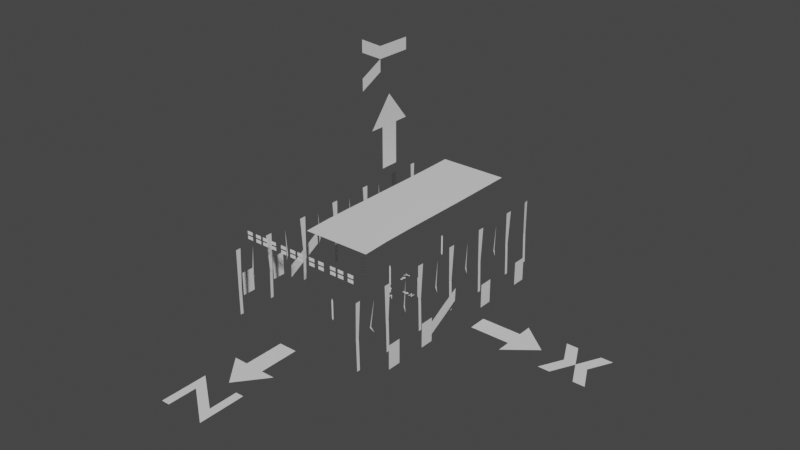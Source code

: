 # Source: Paths.blend  (saved by Blender 2.82.1; exported with 4.5.12 LTS)
import bpy
from mathutils import Matrix  # noqa: F401  (used for matrix-valued properties, if any)

bpy.ops.wm.read_factory_settings(use_empty=True)
scene = bpy.context.scene
scene.name = 'Scene'

# ---- collections
col_collection = bpy.data.collections.new('Collection'); scene.collection.children.link(col_collection)

# ---- materials (node trees are filled in below, after node groups)
mat_default_obj = bpy.data.materials.new('Default OBJ')
mat_default_obj.use_transparent_shadow = False

# ---- material node trees
mat_default_obj.use_nodes = True; mat_default_obj.node_tree.nodes.clear()
_N = mat_default_obj.node_tree.nodes; _L = mat_default_obj.node_tree.links
n0 = _N.new('ShaderNodeOutputMaterial'); n0.name = 'Material Output'; n0.location = (300, 300)
n1 = _N.new('ShaderNodeBsdfPrincipled'); n1.name = 'Principled BSDF'; n1.location = (10, 300)
n1.distribution = 'GGX'
n1.subsurface_method = 'BURLEY'
n1.inputs[3].default_value = 1.45
n1.inputs[27].default_value = (0.0, 0.0, 0.0, 1.0)
n1.inputs[28].default_value = 1.0
_L.new(n1.outputs[0], n0.inputs[0])
n0.is_active_output = True

# ---- world
world_world = bpy.data.worlds.new('World'); scene.world = world_world
world_world.use_nodes = True; world_world.node_tree.nodes.clear()
_N = world_world.node_tree.nodes; _L = world_world.node_tree.links
n0 = _N.new('ShaderNodeOutputWorld'); n0.name = 'World Output'; n0.location = (300, 300)
n1 = _N.new('ShaderNodeBackground'); n1.name = 'Background'; n1.location = (10, 300)
n1.inputs[0].default_value = (0.05088, 0.05088, 0.05088, 1.0)
_L.new(n1.outputs[0], n0.inputs[0])
n0.is_active_output = True
world_world.color = (0.05088, 0.05088, 0.05088)
world_world.use_sun_shadow = False
world_world.sun_shadow_jitter_overblur = 0.0

# ---- meshes
me_calib_plane_053 = bpy.data.meshes.new('Calib_Plane.053')
me_calib_plane_053.from_pydata([(-0.1, 2.4, 0.0), (0.2, 2.4, 0.0), (-0.1, 2.3, 0.0), (0.2, 2.3, 0.0), (-0.3, 2.4, 0.0), (-0.3, 2.5, 0.0), (-0.1, 2.2, 0.0), (-0.3, 2.1, 0.0), (-0.3, 2.2, 0.0), (-6.219, 0.3, 0.0), (-6.219, 0.0, 0.0), (-6.149, 0.0, 2.42), (-6.149, 0.3, 2.42), (6.219, 0.3, 0.0), (6.219, 0.0, 0.0), (6.147, 0.0, 2.415), (6.147, 0.3, 2.415), (-6.22, -3.564, 0.0), (-6.22, -3.864, 0.0), (-6.15, -3.864, 2.426), (-6.15, -3.564, 2.426), (6.209, -3.566, 0.0), (6.209, -3.866, 0.0), (6.148, -3.866, 2.424), (6.148, -3.566, 2.424), (-6.217, -7.425, 0.0), (-6.217, -7.725, 0.0), (-6.147, -7.725, 2.419), (-6.147, -7.425, 2.419), (6.204, -7.416, 0.0), (6.204, -7.716, 0.0), (6.154, -7.716, 2.425), (6.154, -7.416, 2.425), (6.199, -10.75, 0.0), (6.199, -11.05, 0.0), (6.152, -11.05, 2.412), (6.152, -10.75, 2.412), (-6.219, -10.76, 0.0), (-6.219, -11.06, 0.0), (-6.219, -11.06, 2.415), (-6.219, -10.76, 2.415), (-6.219, 4.151, 0.0), (-6.219, 3.851, 0.0), (-6.153, 3.851, 2.423), (-6.153, 4.151, 2.423), (6.225, 4.157, 0.0), (6.225, 3.857, 0.0), (6.159, 3.857, 2.415), (6.159, 4.157, 2.415), (-6.228, 8.015, 0.0), (-6.228, 7.715, 0.0), (-6.162, 7.715, 2.423), (-6.162, 8.015, 2.423), (6.236, 8.013, 0.0), (6.236, 7.713, 0.0), (6.166, 7.713, 2.424), (6.166, 8.013, 2.424), (-6.218, 10.68, 0.0), (-6.218, 10.38, 0.0), (-6.218, 10.38, 2.414), (-6.218, 10.68, 2.414), (6.221, 10.7, 0.0), (6.221, 10.4, 0.0), (6.139, 10.4, 2.248), (6.139, 10.7, 2.248), (12.5, -0.8, 0.0), (12.5, 0.8, 0.0), (9.0, 0.8, 0.0), (9.0, -0.8, 0.0), (12.5, 2.0, 0.0), (15.0, -1e-06, 0.0), (12.5, -2.0, 0.0), (1.75, -0.08, 0.0), (1.75, 0.08, 0.0), (1.4, 0.08, 0.0), (1.4, -0.08, 0.0), (1.75, 0.2, 0.0), (2.0, 0.0, 0.0), (1.75, -0.2, 0.0), (1e-06, -0.8, 14.5), (1e-06, 0.8, 14.5), (0.0, 0.8, 11.0), (0.0, -0.8, 11.0), (1e-06, 2.0, 14.5), (1e-06, -3e-06, 17.0), (0.0, -2.0, 14.5), (-0.08, 1.75, 0.0), (0.08, 1.75, 0.0), (0.08, 1.4, 0.0), (-0.08, 1.4, 0.0), (0.2, 1.75, 0.0), (0.0, 2.0, 0.0), (-0.2, 1.75, 0.0), (-0.8, -15.5, 0.0), (0.8, -15.5, 0.0), (0.8, -12.0, 0.0), (-0.8, -12.0, 0.0), (2.0, -15.5, 0.0), (0.0, -18.0, 0.0), (-2.0, -15.5, 0.0), (-0.08, 0.0, -0.2497), (0.08, 0.0, -0.2497), (0.08, 0.0, -0.5997), (-0.08, 0.0, -0.5997), (0.2, 0.0, -0.2497), (0.0, 0.0, 0.000313), (-0.2, 0.0, -0.2497), (17.0, 0.0, 0.0), (18.0, 0.0, 0.0), (17.0, 2.0, 0.0), (16.0, 2.0, 0.0), (19.0, 0.0, 0.0), (20.0, 2.0, 0.0), (19.0, 2.0, 0.0), (16.0, -2.0, 0.0), (17.0, -2.0, 0.0), (19.0, -2.0, 0.0), (20.0, -2.0, 0.0), (0.0, -1.0, 21.0), (0.0, 2.0, 21.0), (0.0, -1.0, 20.0), (0.0, 2.0, 20.0), (0.0, -3.0, 21.0), (0.0, -3.0, 22.0), (0.0, -1.0, 19.0), (0.0, -3.0, 18.0), (0.0, -3.0, 19.0), (-1.3, -20.0, 0.0), (2.0, -22.5, 0.0), (1.3, -21.0, 0.0), (-2.0, -18.5, 0.0), (-2.0, -22.5, 0.0), (-1.3, -22.5, 0.0), (2.0, -18.5, 0.0), (1.3, -18.5, 0.0), (2.2, 0.0, 0.0), (2.3, 0.0, 0.0), (2.2, 0.2, 0.0), (2.1, 0.2, 0.0), (2.4, 0.0, 0.0), (2.5, 0.2, 0.0), (2.4, 0.2, 0.0), (2.1, -0.2, 0.0), (2.2, -0.2, 0.0), (2.4, -0.2, 0.0), (2.5, -0.2, 0.0), (-0.13, 0.0, -0.9997), (0.2, 0.0, -0.7497), (0.13, 0.0, -0.8997), (-0.2, 0.0, -1.15), (-0.2, 0.0, -0.7497), (-0.13, 0.0, -0.7497), (0.2, 0.0, -1.15), (0.13, 0.0, -1.15), (-0.08, 0.0, 1.8), (0.08, 0.0, 1.8), (0.08, 0.0, 0.2003), (-0.08, 0.0, 0.2003), (0.0, 0.0, 2.0), (2.92, 0.0, 1.8), (3.08, 0.0, 1.8), (3.08, 0.0, 0.2003), (2.92, 0.0, 0.2003), (3.0, 0.0, 0.000313), (3.0, 0.0, 2.0), (-3.08, 0.0, 1.8), (-2.92, 0.0, 1.8), (-2.92, 0.0, 0.2003), (-3.08, 0.0, 0.2003), (-3.0, 0.0, 0.000313), (-3.0, 0.0, 2.0), (-6.127, 0.3, 2.708), (-6.127, 0.0, 2.708), (-6.198, -0.1418, 5.828), (-6.195, 0.4398, 5.828), (6.134, 0.3, 2.702), (6.134, 0.0, 2.702), (6.198, -0.1471, 5.828), (6.202, 0.4435, 5.826), (6.136, -10.75, 2.713), (6.136, -11.05, 2.713), (6.199, -11.05, 5.837), (6.193, -10.61, 5.837), (-6.2, -11.06, 5.832), (-6.208, -10.6, 5.832), (-6.118, -7.725, 2.69), (-6.118, -7.425, 2.69), (-6.125, -3.864, 2.714), (-6.125, -3.564, 2.714), (-6.133, 3.851, 2.709), (-6.133, 4.151, 2.709), (-6.131, 7.715, 2.713), (-6.131, 8.015, 2.713), (6.131, 10.4, 2.713), (6.131, 10.7, 2.713), (6.14, 7.713, 2.712), (6.14, 8.013, 2.712), (6.144, 3.857, 2.704), (6.144, 4.157, 2.704), (6.133, -3.866, 2.708), (6.133, -3.566, 2.708), (6.136, -7.716, 2.715), (6.136, -7.416, 2.715), (-6.333, 2.076, 2.565), (-6.2, 2.012, 3.084), (-6.2, 2.141, 3.084), (-6.323, 2.085, 5.429), (-6.333, 5.948, 2.565), (-6.204, 5.87, 3.074), (-6.204, 5.999, 3.074), (-6.337, 5.942, 5.42), (-6.333, -1.792, 2.572), (-6.203, -1.849, 3.084), (-6.203, -1.72, 3.084), (-6.323, -1.784, 5.429), (-6.337, -5.637, 2.573), (-6.197, -5.705, 3.084), (-6.197, -5.576, 3.084), (-6.327, -5.634, 5.421), (-6.337, -9.231, 2.565), (-6.2, -9.561, 3.076), (-6.2, -9.432, 3.076), (-6.327, -9.204, 5.418), (6.333, 2.076, 2.572), (6.203, 2.14, 3.071), (6.203, 2.011, 3.071), (6.323, 2.064, 5.42), (6.35, 5.942, 2.572), (6.219, 5.999, 3.071), (6.219, 5.87, 3.071), (6.347, 5.91, 5.42), (6.333, -1.789, 2.572), (6.195, -1.719, 3.071), (6.195, -1.848, 3.071), (6.327, -1.789, 5.42), (6.317, -5.645, 2.578), (6.19, -5.569, 3.08), (6.19, -5.698, 3.08), (6.323, -5.649, 5.423), (6.328, -9.242, 2.572), (6.186, -9.432, 3.081), (6.186, -9.561, 3.081), (6.322, -9.222, 5.42), (6.192, -4.004, 5.834), (6.194, -3.425, 5.834), (6.182, -7.872, 5.825), (6.187, -7.282, 5.831), (6.209, 3.714, 5.825), (6.211, 4.295, 5.82), (6.219, 7.572, 5.83), (6.22, 8.154, 5.83), (6.206, 10.24, 5.834), (6.131, 10.7, 5.834), (-6.206, 3.714, 5.837), (-6.204, 4.299, 5.838), (-6.213, 7.564, 5.823), (-6.207, 8.158, 5.823), (-6.199, -4.011, 5.828), (-6.198, -3.417, 5.828), (-6.204, -7.861, 5.823), (-6.201, -7.275, 5.823), (-6.192, 10.23, 5.839), (-6.166, 10.68, 5.839), (-0.08, 7.0, 1.8), (0.08, 7.0, 1.8), (0.08, 7.0, 0.2003), (-0.08, 7.0, 0.2003), (0.0, 7.0, 0.000313), (0.0, 7.0, 2.0), (-0.08, -7.0, 1.8), (0.08, -7.0, 1.8), (0.08, -7.0, 0.2003), (-0.08, -7.0, 0.2003), (0.0, -7.0, 0.000313), (0.0, -7.0, 2.0), (-8.012, -9.021, 2.276), (-8.012, -9.021, 0.1982), (-8.012, -7.829, 0.1982), (-8.012, -7.829, 2.276), (-8.012, -5.608, 2.292), (-8.012, -5.608, 0.1979), (-8.012, -4.416, 0.1979), (-8.012, -4.416, 2.292), (-8.003, 2.65, 2.283), (-8.003, 2.65, 0.2008), (-8.003, 3.842, 0.2008), (-8.003, 3.842, 2.283), (-8.003, 6.509, 2.278), (-8.003, 6.509, 0.185), (-8.003, 7.701, 0.185), (-8.003, 7.701, 2.278), (7.993, -5.74, 2.276), (7.993, -5.74, 0.1815), (7.993, -4.548, 0.1815), (7.993, -4.548, 2.276), (7.993, -9.559, 2.276), (7.993, -9.559, 0.1815), (7.993, -8.367, 0.1815), (7.993, -8.367, 2.276), (8.005, 1.797, 2.276), (8.005, 1.797, 0.1928), (8.005, 2.99, 0.1928), (8.005, 2.99, 2.276), (8.005, 6.5, 2.276), (8.005, 6.5, 0.1928), (8.005, 7.692, 0.1928), (8.005, 7.692, 2.276), (7.476, -3.387, 1.172), (7.469, -3.394, 0.5231), (7.473, -2.187, 1.209), (7.478, -2.19, 1.871), (7.483, -3.379, 1.665), (7.483, -4.245, 1.172), (7.476, -4.252, 0.6834), (7.473, -0.9904, 1.921), (7.487, -0.9724, 2.568), (-7.316, -3.352, 1.157), (-7.32, -3.363, 0.511), (-7.311, -2.163, 1.209), (-7.312, -2.151, 1.86), (-7.313, -3.352, 1.636), (-7.313, -4.208, 1.154), (-7.32, -4.211, 0.6679), (-7.301, -0.9507, 1.921), (-7.314, -0.9496, 2.559), (-7.313, -2.153, 2.353), (-7.326, -0.9469, 3.051), (-7.327, -4.214, 0.01773), (7.483, -2.187, 2.364), (7.502, -0.9704, 3.059), (7.469, -4.266, 0.01773), (-1.322, -10.4, 7.105), (-1.322, -10.4, 6.811), (-1.862, -10.4, 6.811), (-1.862, -10.4, 7.105), (-1.322, -10.4, 7.513), (-1.322, -10.4, 7.22), (-1.862, -10.4, 7.22), (-1.862, -10.4, 7.513), (-0.353, -10.4, 7.105), (-0.353, -10.4, 6.811), (-0.8929, -10.4, 6.811), (-0.8929, -10.4, 7.105), (-0.353, -10.4, 7.513), (-0.353, -10.4, 7.22), (-0.8929, -10.4, 7.22), (-0.8929, -10.4, 7.513), (0.4049, -10.4, 7.107), (0.4049, -10.4, 6.813), (-0.135, -10.4, 6.813), (-0.135, -10.4, 7.107), (0.4049, -10.4, 7.516), (0.4049, -10.4, 7.222), (-0.135, -10.4, 7.222), (-0.135, -10.4, 7.516), (1.59, -10.4, 7.116), (1.59, -10.4, 6.823), (1.05, -10.4, 6.823), (1.05, -10.4, 7.116), (1.59, -10.4, 7.525), (1.59, -10.4, 7.232), (1.05, -10.4, 7.232), (1.05, -10.4, 7.525), (2.522, -10.4, 7.119), (2.522, -10.4, 6.826), (1.982, -10.4, 6.826), (1.982, -10.4, 7.119), (2.522, -10.4, 7.528), (2.522, -10.4, 7.234), (1.982, -10.4, 7.234), (1.982, -10.4, 7.528), (3.691, -10.4, 7.119), (3.691, -10.4, 6.826), (3.151, -10.4, 6.826), (3.151, -10.4, 7.119), (3.691, -10.4, 7.528), (3.691, -10.4, 7.234), (3.151, -10.4, 7.234), (3.151, -10.4, 7.528), (4.452, -10.4, 7.119), (4.452, -10.4, 6.826), (3.912, -10.4, 6.826), (3.912, -10.4, 7.119), (4.452, -10.4, 7.528), (4.452, -10.4, 7.234), (3.912, -10.4, 7.234), (3.912, -10.4, 7.528), (5.415, -10.4, 7.119), (5.415, -10.4, 6.826), (4.875, -10.4, 6.826), (4.875, -10.4, 7.119), (5.415, -10.4, 7.528), (5.415, -10.4, 7.234), (4.875, -10.4, 7.234), (4.875, -10.4, 7.528), (-2.402, -10.39, 7.105), (-2.402, -10.39, 6.811), (-2.942, -10.39, 6.811), (-2.942, -10.39, 7.105), (-2.402, -10.39, 7.513), (-2.402, -10.39, 7.22), (-2.942, -10.39, 7.22), (-2.942, -10.39, 7.513), (-3.264, -10.39, 7.105), (-3.264, -10.39, 6.811), (-3.804, -10.39, 6.811), (-3.804, -10.39, 7.105), (-3.264, -10.39, 7.513), (-3.264, -10.39, 7.22), (-3.804, -10.39, 7.22), (-3.804, -10.39, 7.513), (-4.018, -10.39, 7.108), (-4.018, -10.39, 6.815), (-4.558, -10.39, 6.815), (-4.558, -10.39, 7.108), (-4.018, -10.39, 7.517), (-4.018, -10.39, 7.224), (-4.558, -10.39, 7.224), (-4.558, -10.39, 7.517), (-4.923, -10.39, 7.114), (-4.923, -10.39, 6.82), (-5.463, -10.39, 6.82), (-5.463, -10.39, 7.114), (-4.923, -10.39, 7.526), (-4.923, -10.39, 7.233), (-5.463, -10.39, 7.233), (-5.463, -10.39, 7.526), (-1.922, 7.271, 7.657), (4.077, 7.274, 7.67), (4.068, 9.788, 7.671), (-1.953, 9.771, 7.675), (-1.923, 4.761, 7.639), (4.072, 4.787, 7.653), (4.078, 2.279, 7.659), (-1.923, 2.271, 7.645), (-1.93, -0.2382, 7.639), (4.069, -0.228, 7.668), (-1.934, -2.737, 7.648), (4.069, -2.719, 7.68), (4.074, -5.107, 7.673), (-1.923, -5.119, 7.641), (-1.786, -7.678, 7.656), (4.211, -7.675, 7.688)], [], [(0, 1, 2), (1, 3, 2), (0, 2, 4, 5), (2, 6, 7, 8), (9, 10, 11, 12), (13, 14, 15, 16), (17, 18, 19, 20), (21, 22, 23, 24), (25, 26, 27, 28), (29, 30, 31, 32), (33, 34, 35, 36), (37, 38, 39, 40), (41, 42, 43, 44), (45, 46, 47, 48), (49, 50, 51, 52), (53, 54, 55, 56), (57, 58, 59, 60), (61, 62, 63, 64), (65, 66, 67, 68), (69, 66, 70), (66, 65, 70), (71, 70, 65), (72, 73, 74, 75), (76, 73, 77), (73, 72, 77), (78, 77, 72), (79, 80, 81, 82), (83, 80, 84), (80, 79, 84), (85, 84, 79), (86, 87, 88, 89), (90, 87, 91), (87, 86, 91), (92, 91, 86), (93, 94, 95, 96), (97, 94, 98), (94, 93, 98), (99, 98, 93), (100, 101, 102, 103), (104, 101, 105), (101, 100, 105), (106, 105, 100), (107, 108, 109, 110), (108, 111, 112, 113), (108, 107, 114, 115), (111, 108, 116, 117), (118, 119, 120), (119, 121, 120), (118, 120, 122, 123), (120, 124, 125, 126), (127, 128, 129, 130), (127, 130, 131), (127, 131, 132), (129, 128, 133), (129, 133, 134), (135, 136, 137, 138), (136, 139, 140, 141), (136, 135, 142, 143), (139, 136, 144, 145), (146, 147, 148, 149), (146, 149, 150), (146, 150, 151), (148, 147, 152), (148, 152, 153), (154, 155, 156, 157), (157, 156, 105), (155, 154, 158), (159, 160, 161, 162), (162, 161, 163), (160, 159, 164), (165, 166, 167, 168), (168, 167, 169), (166, 165, 170), (171, 172, 173, 174), (175, 176, 177, 178), (179, 180, 181, 182), (40, 39, 183, 184), (28, 27, 185, 186), (20, 19, 187, 188), (12, 11, 172, 171), (44, 43, 189, 190), (52, 51, 191, 192), (64, 63, 193, 194), (56, 55, 195, 196), (48, 47, 197, 198), (16, 15, 176, 175), (24, 23, 199, 200), (32, 31, 201, 202), (36, 35, 180, 179), (203, 204, 205), (205, 204, 206), (207, 208, 209), (209, 208, 210), (211, 212, 213), (213, 212, 214), (215, 216, 217), (217, 216, 218), (219, 220, 221), (221, 220, 222), (223, 224, 225), (225, 224, 226), (227, 228, 229), (229, 228, 230), (231, 232, 233), (233, 232, 234), (235, 236, 237), (237, 236, 238), (239, 240, 241), (241, 240, 242), (200, 199, 243, 244), (202, 201, 245, 246), (198, 197, 247, 248), (196, 195, 249, 250), (194, 193, 251, 252), (190, 189, 253, 254), (192, 191, 255, 256), (188, 187, 257, 258), (186, 185, 259, 260), (60, 59, 261, 262), (263, 264, 265, 266), (266, 265, 267), (264, 263, 268), (269, 270, 271, 272), (272, 271, 273), (270, 269, 274), (275, 276, 277, 278), (279, 280, 281, 282), (283, 284, 285, 286), (287, 288, 289, 290), (291, 292, 293, 294), (295, 296, 297, 298), (299, 300, 301, 302), (303, 304, 305, 306), (307, 308, 309, 310), (307, 311, 312, 313), (310, 309, 314, 315), (316, 317, 318, 319), (316, 320, 321, 322), (319, 318, 323, 324), (325, 319, 324, 326), (317, 316, 322, 327), (320, 316, 319, 325), (328, 310, 315, 329), (308, 307, 313, 330), (311, 307, 310, 328), (331, 332, 333, 334), (335, 336, 337, 338), (339, 340, 341, 342), (343, 344, 345, 346), (347, 348, 349, 350), (351, 352, 353, 354), (355, 356, 357, 358), (359, 360, 361, 362), (363, 364, 365, 366), (367, 368, 369, 370), (371, 372, 373, 374), (375, 376, 377, 378), (379, 380, 381, 382), (383, 384, 385, 386), (387, 388, 389, 390), (391, 392, 393, 394), (395, 396, 397, 398), (399, 400, 401, 402), (403, 404, 405, 406), (407, 408, 409, 410), (411, 412, 413, 414), (415, 416, 417, 418), (419, 420, 421, 422), (423, 424, 425, 426), (427, 428, 429, 430), (428, 427, 431, 432), (433, 434, 435, 436), (436, 435, 437, 438), (439, 440, 441, 442), (432, 431, 434, 433), (438, 437, 440, 439)])
me_calib_plane_053.polygons.foreach_set('use_smooth', [True] * 176)
_k = set([(11, 12), (15, 16), (19, 20), (23, 24), (27, 28), (31, 32), (35, 36), (43, 44), (47, 48), (51, 52), (55, 56), (59, 60), (63, 64), (171, 172), (175, 176), (179, 180), (185, 186), (187, 188), (189, 190), (191, 192), (193, 194), (195, 196), (197, 198), (199, 200), (201, 202), (204, 205), (208, 209), (212, 213), (216, 217), (220, 221), (224, 225), (228, 229), (232, 233), (236, 237), (240, 241), (318, 319), (319, 325)])
me_calib_plane_053.attributes.new('sharp_edge', 'BOOLEAN', 'EDGE').data.foreach_set('value', [ (min(e.vertices), max(e.vertices)) in _k for e in me_calib_plane_053.edges])
_uv = me_calib_plane_053.uv_layers.new(name='UVMap')
_uv.uv.foreach_set('vector', [0.0, 0.0, 0.0, 0.0, 0.0, 0.0, 0.0, 0.0, 0.0, 0.0, 0.0, 0.0, 0.0, 0.0, 0.0, 0.0, 0.0, 0.0, 0.0, 0.0, 0.0, 0.0, 0.0, 0.0, 0.0, 0.0, 0.0, 0.0, 0.0, 0.0, 1.0, 0.0, 1.0, 1.0, 0.0, 1.0, 0.0, 0.0, 1.0, 0.0, 1.0, 1.0, 0.0, 1.0, 0.0, 0.0, 1.0, 0.0, 1.0, 1.0, 0.0, 1.0, 0.0, 0.0, 1.0, 0.0, 1.0, 1.0, 0.0, 1.0, 0.0, 0.0, 1.0, 0.0, 1.0, 1.0, 0.0, 1.0, 0.0, 0.0, 1.0, 0.0, 1.0, 1.0, 0.0, 1.0, 0.0, 0.0, 1.0, 0.0, 1.0, 1.0, 0.0, 1.0, 0.0, 0.0, 1.0, 0.0, 1.0, 1.0, 0.0, 1.0, 0.0, 0.0, 1.0, 0.0, 1.0, 1.0, 0.0, 1.0, 0.0, 0.0, 1.0, 0.0, 1.0, 1.0, 0.0, 1.0, 0.0, 0.0, 1.0, 0.0, 1.0, 1.0, 0.0, 1.0, 0.0, 0.0, 1.0, 0.0, 1.0, 1.0, 0.0, 1.0, 0.0, 0.0, 1.0, 0.0, 1.0, 1.0, 0.0, 1.0, 0.0, 0.0, 1.0, 0.0, 1.0, 1.0, 0.0, 1.0, 0.0, 0.0, 1.0, 0.0, 1.0, 1.0, 0.0, 1.0, 0.0, 0.0, 0.0, 0.0, 0.0, 0.0, 0.0, 0.0, 0.0, 0.0, 0.0, 0.0, 0.0, 0.0, 0.0, 0.0, 0.0, 0.0, 0.0, 0.0, 1.0, 0.0, 1.0, 1.0, 0.0, 1.0, 0.0, 0.0, 0.0, 0.0, 0.0, 0.0, 0.0, 0.0, 0.0, 0.0, 0.0, 0.0, 0.0, 0.0, 0.0, 0.0, 0.0, 0.0, 0.0, 0.0, 1.0, 0.0, 1.0, 1.0, 0.0, 1.0, 0.0, 0.0, 0.0, 0.0, 0.0, 0.0, 0.0, 0.0, 0.0, 0.0, 0.0, 0.0, 0.0, 0.0, 0.0, 0.0, 0.0, 0.0, 0.0, 0.0, 1.0, 0.0, 1.0, 1.0, 0.0, 1.0, 0.0, 0.0, 0.0, 0.0, 0.0, 0.0, 0.0, 0.0, 0.0, 0.0, 0.0, 0.0, 0.0, 0.0, 0.0, 0.0, 0.0, 0.0, 0.0, 0.0, 1.0, 0.0, 1.0, 1.0, 0.0, 1.0, 0.0, 0.0, 0.0, 0.0, 0.0, 0.0, 0.0, 0.0, 0.0, 0.0, 0.0, 0.0, 0.0, 0.0, 0.0, 0.0, 0.0, 0.0, 0.0, 0.0, 1.0, 0.0, 1.0, 1.0, 0.0, 1.0, 0.0, 0.0, 0.0, 0.0, 0.0, 0.0, 0.0, 0.0, 0.0, 0.0, 0.0, 0.0, 0.0, 0.0, 0.0, 0.0, 0.0, 0.0, 0.0, 1.0, 0.5, 1.0, 0.5, 1.0, 0.0, 1.0, 0.5, 1.0, 1.0, 1.0, 1.0, 1.0, 0.5, 1.0, 0.5, 0.0, 0.0, 0.0, 0.0, 0.0, 0.5, 0.0, 1.0, 0.0, 0.5, 0.0, 0.5, 0.0, 1.0, 0.0, 0.0, 0.0, 0.0, 0.0, 0.0, 0.0, 0.0, 0.0, 0.0, 0.0, 0.0, 0.0, 0.0, 0.0, 0.0, 0.0, 0.0, 0.0, 0.0, 0.0, 0.0, 0.0, 0.0, 0.0, 0.0, 0.0, 0.0, 0.0, 0.0, 0.0, 1.0, 0.0, 1.0, 1.0, 0.0, 1.0, 0.0, 0.0, 0.0, 1.0, 0.0, 0.0, 0.0, 0.0, 0.0, 0.0, 0.0, 0.0, 1.0, 1.0, 1.0, 0.0, 1.0, 1.0, 1.0, 1.0, 1.0, 1.0, 1.0, 1.0, 0.0, 1.0, 0.5, 1.0, 0.5, 1.0, 0.0, 1.0, 0.5, 1.0, 1.0, 1.0, 1.0, 1.0, 0.5, 1.0, 0.5, 0.0, 0.0, 0.0, 0.0, 0.0, 0.5, 0.0, 1.0, 0.0, 0.5, 0.0, 0.5, 0.0, 1.0, 0.0, 0.0, 0.0, 1.0, 0.0, 1.0, 1.0, 0.0, 1.0, 0.0, 0.0, 0.0, 1.0, 0.0, 0.0, 0.0, 0.0, 0.0, 0.0, 0.0, 0.0, 1.0, 1.0, 1.0, 0.0, 1.0, 1.0, 1.0, 1.0, 1.0, 1.0, 1.0, 1.0, 0.0, 0.0, 1.0, 0.0, 1.0, 1.0, 0.0, 1.0, 0.0, 1.0, 1.0, 1.0, 0.0, 1.0, 0.0, 0.0, 0.0, 0.0, 0.0, 0.0, 0.0, 0.0, 1.0, 0.0, 1.0, 1.0, 0.0, 1.0, 0.0, 1.0, 1.0, 1.0, 0.0, 1.0, 0.0, 0.0, 0.0, 0.0, 0.0, 0.0, 0.0, 0.0, 1.0, 0.0, 1.0, 1.0, 0.0, 1.0, 0.0, 1.0, 1.0, 1.0, 0.0, 1.0, 0.0, 0.0, 0.0, 0.0, 0.0, 0.0, 0.0, 1.0, 1.0, 1.0, 1.0, 1.0, 0.0, 1.0, 0.0, 1.0, 1.0, 1.0, 1.0, 1.0, 0.0, 1.0, 0.0, 1.0, 1.0, 1.0, 1.0, 1.0, 0.0, 1.0, 0.0, 1.0, 1.0, 1.0, 1.0, 1.0, 0.0, 1.0, 0.0, 1.0, 1.0, 1.0, 1.0, 1.0, 0.0, 1.0, 0.0, 1.0, 1.0, 1.0, 1.0, 1.0, 0.0, 1.0, 0.0, 1.0, 1.0, 1.0, 1.0, 1.0, 0.0, 1.0, 0.0, 1.0, 1.0, 1.0, 1.0, 1.0, 0.0, 1.0, 0.0, 1.0, 1.0, 1.0, 1.0, 1.0, 0.0, 1.0, 0.0, 1.0, 1.0, 1.0, 1.0, 1.0, 0.0, 1.0, 0.0, 1.0, 1.0, 1.0, 1.0, 1.0, 0.0, 1.0, 0.0, 1.0, 1.0, 1.0, 1.0, 1.0, 0.0, 1.0, 0.0, 1.0, 1.0, 1.0, 1.0, 1.0, 0.0, 1.0, 0.0, 1.0, 1.0, 1.0, 1.0, 1.0, 0.0, 1.0, 0.0, 1.0, 1.0, 1.0, 1.0, 1.0, 0.0, 1.0, 0.0, 1.0, 1.0, 1.0, 1.0, 1.0, 0.0, 1.0, 0.0, 0.0, 1.0, 0.0, 1.0, 1.0, 1.0, 1.0, 1.0, 0.0, 1.0, 1.0, 0.0, 0.0, 1.0, 0.0, 1.0, 1.0, 1.0, 1.0, 1.0, 0.0, 1.0, 1.0, 0.0, 0.0, 1.0, 0.0, 1.0, 1.0, 1.0, 1.0, 1.0, 0.0, 1.0, 1.0, 0.0, 0.0, 1.0, 0.0, 1.0, 1.0, 1.0, 1.0, 1.0, 0.0, 1.0, 1.0, 0.0, 0.0, 1.0, 0.0, 1.0, 1.0, 1.0, 1.0, 1.0, 0.0, 1.0, 1.0, 0.0, 0.0, 1.0, 0.0, 1.0, 1.0, 1.0, 1.0, 1.0, 0.0, 1.0, 1.0, 0.0, 0.0, 1.0, 0.0, 1.0, 1.0, 1.0, 1.0, 1.0, 0.0, 1.0, 1.0, 0.0, 0.0, 1.0, 0.0, 1.0, 1.0, 1.0, 1.0, 1.0, 0.0, 1.0, 1.0, 0.0, 0.0, 1.0, 0.0, 1.0, 1.0, 1.0, 1.0, 1.0, 0.0, 1.0, 1.0, 0.0, 0.0, 1.0, 0.0, 1.0, 1.0, 1.0, 1.0, 1.0, 0.0, 1.0, 1.0, 0.0, 1.0, 1.0, 1.0, 1.0, 1.0, 0.0, 1.0, 0.0, 1.0, 1.0, 1.0, 1.0, 1.0, 0.0, 1.0, 0.0, 1.0, 1.0, 1.0, 1.0, 1.0, 0.0, 1.0, 0.0, 1.0, 1.0, 1.0, 1.0, 1.0, 0.0, 1.0, 0.0, 1.0, 1.0, 1.0, 1.0, 1.0, 0.0, 1.0, 0.0, 1.0, 1.0, 1.0, 1.0, 1.0, 0.0, 1.0, 0.0, 1.0, 1.0, 1.0, 1.0, 1.0, 0.0, 1.0, 0.0, 1.0, 1.0, 1.0, 1.0, 1.0, 0.0, 1.0, 0.0, 1.0, 1.0, 1.0, 1.0, 1.0, 0.0, 1.0, 0.0, 1.0, 1.0, 1.0, 1.0, 1.0, 0.0, 1.0, 0.0, 0.0, 1.0, 0.0, 1.0, 1.0, 0.0, 1.0, 0.0, 1.0, 1.0, 1.0, 0.0, 1.0, 0.0, 0.0, 0.0, 0.0, 0.0, 0.0, 0.0, 0.0, 1.0, 0.0, 1.0, 1.0, 0.0, 1.0, 0.0, 1.0, 1.0, 1.0, 0.0, 1.0, 0.0, 0.0, 0.0, 0.0, 0.0, 0.0, 0.0, 0.0, 1.0, 0.0, 1.0, 1.0, 0.0, 1.0, 0.0, 0.0, 1.0, 0.0, 1.0, 1.0, 0.0, 1.0, 0.0, 0.0, 1.0, 0.0, 1.0, 1.0, 0.0, 1.0, 0.0, 0.0, 1.0, 0.0, 1.0, 1.0, 0.0, 1.0, 0.0, 0.0, 1.0, 0.0, 1.0, 1.0, 0.0, 1.0, 0.0, 0.0, 1.0, 0.0, 1.0, 1.0, 0.0, 1.0, 0.0, 0.0, 1.0, 0.0, 1.0, 1.0, 0.0, 1.0, 0.0, 0.0, 1.0, 0.0, 1.0, 1.0, 0.0, 1.0, 0.5, 0.0, 1.0, 0.0, 1.0, 1.0, 0.5, 1.0, 0.5, 0.0, 0.0, 0.0, 0.0, 0.0, 0.5, 0.0, 0.5, 1.0, 1.0, 1.0, 1.0, 1.0, 0.5, 1.0, 0.5, 0.0, 1.0, 0.0, 1.0, 1.0, 0.5, 1.0, 0.5, 0.0, 0.0, 0.0, 0.0, 0.0, 0.5, 0.0, 0.5, 1.0, 1.0, 1.0, 1.0, 1.0, 0.5, 1.0, 0.0, 1.0, 0.5, 1.0, 0.5, 1.0, 0.0, 1.0, 1.0, 0.0, 0.5, 0.0, 0.5, 0.0, 1.0, 0.0, 0.0, 0.0, 0.5, 0.0, 0.5, 1.0, 0.0, 1.0, 0.0, 1.0, 0.5, 1.0, 0.5, 1.0, 0.0, 1.0, 1.0, 0.0, 0.5, 0.0, 0.5, 0.0, 1.0, 0.0, 0.0, 0.0, 0.5, 0.0, 0.5, 1.0, 0.0, 1.0, 0.0, 0.0, 1.0, 0.0, 1.0, 1.0, 0.0, 1.0, 0.0, 0.0, 1.0, 0.0, 1.0, 1.0, 0.0, 1.0, 0.0, 0.0, 1.0, 0.0, 1.0, 1.0, 0.0, 1.0, 0.0, 0.0, 1.0, 0.0, 1.0, 1.0, 0.0, 1.0, 0.0, 0.0, 1.0, 0.0, 1.0, 1.0, 0.0, 1.0, 0.0, 0.0, 1.0, 0.0, 1.0, 1.0, 0.0, 1.0, 0.0, 0.0, 1.0, 0.0, 1.0, 1.0, 0.0, 1.0, 0.0, 0.0, 1.0, 0.0, 1.0, 1.0, 0.0, 1.0, 0.0, 0.0, 1.0, 0.0, 1.0, 1.0, 0.0, 1.0, 0.0, 0.0, 1.0, 0.0, 1.0, 1.0, 0.0, 1.0, 0.0, 0.0, 1.0, 0.0, 1.0, 1.0, 0.0, 1.0, 0.0, 0.0, 1.0, 0.0, 1.0, 1.0, 0.0, 1.0, 0.0, 0.0, 1.0, 0.0, 1.0, 1.0, 0.0, 1.0, 0.0, 0.0, 1.0, 0.0, 1.0, 1.0, 0.0, 1.0, 0.0, 0.0, 1.0, 0.0, 1.0, 1.0, 0.0, 1.0, 0.0, 0.0, 1.0, 0.0, 1.0, 1.0, 0.0, 1.0, 0.0, 0.0, 1.0, 0.0, 1.0, 1.0, 0.0, 1.0, 0.0, 0.0, 1.0, 0.0, 1.0, 1.0, 0.0, 1.0, 0.0, 0.0, 1.0, 0.0, 1.0, 1.0, 0.0, 1.0, 0.0, 0.0, 1.0, 0.0, 1.0, 1.0, 0.0, 1.0, 0.0, 0.0, 1.0, 0.0, 1.0, 1.0, 0.0, 1.0, 0.0, 0.0, 1.0, 0.0, 1.0, 1.0, 0.0, 1.0, 0.0, 0.0, 1.0, 0.0, 1.0, 1.0, 0.0, 1.0, 0.0, 0.0, 1.0, 0.0, 1.0, 1.0, 0.0, 1.0, 0.0, 0.0, 1.0, 0.0, 1.0, 1.0, 0.0, 1.0, 1.0, 0.0, 0.0, 0.0, 0.0, 0.0, 1.0, 0.0, 1.0, 0.0, 0.0, 0.0, 0.0, 0.0, 1.0, 0.0, 1.0, 0.0, 0.0, 0.0, 0.0, 0.0, 1.0, 0.0, 1.0, 0.0, 0.0, 0.0, 0.0, 0.0, 1.0, 0.0, 1.0, 0.0, 0.0, 0.0, 0.0, 0.0, 1.0, 0.0, 1.0, 0.0, 0.0, 0.0, 0.0, 0.0, 1.0, 0.0])
me_calib_plane_053.materials.append(mat_default_obj)
me_calib_plane_053.use_remesh_fix_poles = True
me_calib_plane_053.use_remesh_preserve_attributes = False
me_calib_plane_053.use_mirror_vertex_groups = False
me_calib_plane_053.update()
me_calib_plane_053.normals_split_custom_set([tuple(v) for v in zip(*[iter([0.0, 0.0, -1.0, 0.0, 0.0, -1.0, 0.0, 0.0, -1.0, 0.0, 0.0, -1.0, 0.0, 0.0, -1.0, 0.0, 0.0, -1.0, 0.0, 0.0, -1.0, 0.0, 0.0, -1.0, 0.0, 0.0, -1.0, 0.0, 0.0, -1.0, 0.0, 0.0, -1.0, 0.0, 0.0, -1.0, 0.0, 0.0, -1.0, 0.0, 0.0, -1.0, -0.9996, -2.626e-06, 0.02904, -0.9996, -2.626e-06, 0.02904, -0.9996, -2.626e-06, 0.02904, -0.9996, -2.626e-06, 0.02904, -0.9996, 0.0, -0.02962, -0.9996, 0.0, -0.02962, -0.9996, 0.0, -0.02962, -0.9996, 0.0, -0.02962, -0.9996, 2.62e-06, 0.02897, -0.9996, 2.62e-06, 0.02897, -0.9996, 2.62e-06, 0.02897, -0.9996, 2.62e-06, 0.02897, -0.9997, 1.311e-06, -0.02529, -0.9997, 1.311e-06, -0.02529, -0.9997, 1.311e-06, -0.02529, -0.9997, 1.311e-06, -0.02529, -0.9996, 0.0, 0.02897, -0.9996, 0.0, 0.02897, -0.9996, 0.0, 0.02897, -0.9996, 0.0, 0.02897, -0.9998, 0.0, -0.0207, -0.9998, 0.0, -0.0207, -0.9998, 0.0, -0.0207, -0.9998, 0.0, -0.0207, -0.9998, 3.953e-06, -0.01953, -0.9998, 3.953e-06, -0.01953, -0.9998, 3.953e-06, -0.01953, -0.9998, 3.953e-06, -0.01953, -1.0, 1.316e-06, 1.974e-07, -1.0, 1.316e-06, 1.974e-07, -1.0, -0.005257, 0.002309, -1.0, -0.005331, 0.002341, -0.9996, 0.0, 0.02739, -0.9996, 0.0, 0.02739, -0.9996, 0.0, 0.02739, -0.9996, 0.0, 0.02739, -0.9996, 0.0, -0.02728, -0.9996, 0.0, -0.02728, -0.9996, 0.0, -0.02728, -0.9996, 0.0, -0.02728, -0.9996, 0.0, 0.02704, -0.9996, 0.0, 0.02704, -0.9996, 0.0, 0.02704, -0.9996, 0.0, 0.02704, -0.9996, 0.0, -0.02884, -0.9996, 0.0, -0.02884, -0.9996, 0.0, -0.02884, -0.9996, 0.0, -0.02884, -1.0, 0.0, 0.0, -1.0, 0.0, 0.0, -1.0, 0.0, 0.0, -1.0, 0.0, 0.0, -0.9993, 0.0, -0.0363, -0.9993, 0.0, -0.0363, -0.9993, 0.0, -0.0363, -0.9993, 0.0, -0.0363, 0.0, 0.0, 1.0, 0.0, 0.0, 1.0, 0.0, 0.0, 1.0, 0.0, 0.0, 1.0, 0.0, 0.0, 1.0, 0.0, 0.0, 1.0, 0.0, 0.0, 1.0, 0.0, 0.0, 1.0, 0.0, 0.0, 1.0, 0.0, 0.0, 1.0, 0.0, 0.0, 1.0, 0.0, 0.0, 1.0, 0.0, 0.0, 1.0, 0.0, 0.0, 1.0, 0.0, 0.0, 1.0, 0.0, 0.0, 1.0, 0.0, 0.0, 1.0, 0.0, 0.0, 1.0, 0.0, 0.0, 1.0, 0.0, 0.0, 1.0, 0.0, 0.0, 1.0, 0.0, 0.0, 1.0, 0.0, 0.0, 1.0, 0.0, 0.0, 1.0, 0.0, 0.0, 1.0, 0.0, 0.0, 1.0, -1.0, 3.326e-07, -1.118e-08, -1.0, 0.0, 9.524e-08, -1.0, 0.0, 2.857e-07, -1.0, 0.0, 2.857e-07, -1.0, 0.0, 0.0, -1.0, 0.0, 9.524e-08, -1.0, 2.254e-07, -7.213e-08, -1.0, 0.0, 9.524e-08, -1.0, 3.326e-07, -1.118e-08, -1.0, 2.254e-07, -7.213e-08, -1.0, 8.333e-07, -2.667e-07, -1.0, 2.254e-07, -7.213e-08, -1.0, 3.326e-07, -1.118e-08, 0.0, 0.0, -1.0, 0.0, 0.0, -1.0, 0.0, 0.0, -1.0, 0.0, 0.0, -1.0, 0.0, 0.0, -1.0, 0.0, 0.0, -1.0, 0.0, 0.0, -1.0, 0.0, 0.0, -1.0, 0.0, 0.0, -1.0, 0.0, 0.0, -1.0, 0.0, 0.0, -1.0, 0.0, 0.0, -1.0, 0.0, 0.0, -1.0, 0.0, 0.0, 1.0, 0.0, 0.0, 1.0, 0.0, 0.0, 1.0, 0.0, 0.0, 1.0, 0.0, 0.0, 1.0, 0.0, 0.0, 1.0, 0.0, 0.0, 1.0, 0.0, 0.0, 1.0, 0.0, 0.0, 1.0, 0.0, 0.0, 1.0, 0.0, 0.0, 1.0, 0.0, 0.0, 1.0, 0.0, 0.0, 1.0, 0.0, 1.0, 0.0, 0.0, 1.0, 0.0, 0.0, 1.0, 0.0, 0.0, 1.0, 0.0, 0.0, 1.0, 0.0, 0.0, 1.0, 0.0, 0.0, 1.0, 0.0, 0.0, 1.0, 0.0, 0.0, 1.0, 0.0, 0.0, 1.0, 0.0, 0.0, 1.0, 0.0, 0.0, 1.0, 0.0, 0.0, 1.0, 0.0, 0.0, 0.0, 1.0, 0.0, 0.0, 1.0, 0.0, 0.0, 1.0, 0.0, 0.0, 1.0, 0.0, 0.0, 1.0, 0.0, 0.0, 1.0, 0.0, 0.0, 1.0, 0.0, 0.0, 1.0, 0.0, 0.0, 1.0, 0.0, 0.0, 1.0, 0.0, 0.0, 1.0, 0.0, 0.0, 1.0, 0.0, 0.0, 1.0, 0.0, 0.0, 1.0, 0.0, 0.0, 1.0, 0.0, 0.0, 1.0, -1.0, 0.0, 0.0, -1.0, 0.0, 0.0, -1.0, 0.0, 0.0, -1.0, 0.0, 0.0, -1.0, 0.0, 0.0, -1.0, 0.0, 0.0, -1.0, 0.0, 0.0, -1.0, 0.0, 0.0, -1.0, 0.0, 0.0, -1.0, 0.0, 0.0, -1.0, 0.0, 0.0, -1.0, 0.0, 0.0, -1.0, 0.0, 0.0, -1.0, 0.0, 0.0, 0.0, 0.0, 1.0, 0.0, 0.0, 1.0, 0.0, 0.0, 1.0, 0.0, 0.0, 1.0, 0.0, 0.0, 1.0, 0.0, 0.0, 1.0, 0.0, 0.0, 1.0, 0.0, 0.0, 1.0, 0.0, 0.0, 1.0, 0.0, 0.0, 1.0, 0.0, 0.0, 1.0, 0.0, 0.0, 1.0, 0.0, 0.0, 1.0, 0.0, 0.0, 1.0, 0.0, 0.0, 1.0, 0.0, 0.0, 1.0, 0.0, 0.0, 1.0, 0.0, 0.0, 1.0, 0.0, 0.0, 1.0, 0.0, 0.0, 1.0, 0.0, 0.0, 1.0, 0.0, 0.0, 1.0, 0.0, 0.0, 1.0, 0.0, 0.0, 1.0, 0.0, 0.0, 1.0, 0.0, 0.0, 1.0, 0.0, 0.0, 1.0, 0.0, 0.0, 1.0, 0.0, 0.0, 1.0, 0.0, 0.0, 1.0, 0.0, 0.0, 1.0, 0.0, 0.0, 1.0, 0.0, 1.0, 0.0, 0.0, 1.0, 0.0, 0.0, 1.0, 0.0, 0.0, 1.0, 0.0, 0.0, 1.0, 0.0, 0.0, 1.0, 0.0, 0.0, 1.0, 0.0, 0.0, 1.0, 0.0, 0.0, 1.0, 0.0, 0.0, 1.0, 0.0, 0.0, 1.0, 0.0, 0.0, 1.0, 0.0, 0.0, 1.0, 0.0, 0.0, 1.0, 0.0, 0.0, 1.0, 0.0, 0.0, 1.0, 0.0, 0.0, 1.0, 0.0, 0.0, 1.0, 0.0, 0.0, 1.0, 0.0, 0.0, 1.0, 0.0, 0.0, 1.0, 0.0, 0.0, 1.0, 0.0, 0.0, 1.0, 0.0, 0.0, 1.0, 0.0, 0.0, 1.0, 0.0, 0.0, 1.0, 0.0, 0.0, 1.0, 0.0, 0.0, 1.0, 0.0, 0.0, 1.0, 0.0, 0.0, 1.0, 0.0, 0.0, 1.0, 0.0, 0.0, 1.0, 0.0, 0.0, 1.0, 0.0, 0.0, 1.0, 0.0, 0.0, 1.0, 0.0, 0.0, 1.0, 0.0, 0.0, 1.0, 0.0, 0.0, 1.0, 0.0, 0.0, 1.0, 0.0, 0.0, 1.0, 0.0, 0.0, 1.0, 0.0, 0.0, 1.0, 0.0, 0.0, 1.0, 0.0, 0.0, 1.0, 0.0, 0.0, 1.0, 0.0, 0.0, 1.0, 0.0, -0.9997, 0.004004, -0.02229, -0.9997, 0.004004, -0.02229, -0.9997, 0.004004, -0.02229, -0.9997, 0.004004, -0.02229, -0.9998, 0.004274, 0.02121, -0.9998, 0.004274, 0.02121, -0.9998, 0.004274, 0.02121, -0.9998, 0.004274, 0.02121, -0.9998, -0.008312, 0.01942, -0.9998, -0.008312, 0.01942, -0.9998, -0.008312, 0.01942, -0.9998, -0.008312, 0.01942, -1.0, -0.005331, 0.002341, -1.0, -0.005257, 0.002309, -0.9999, -0.01052, 0.004618, -0.9999, -0.01052, 0.004618, -0.9944, 0.0, 0.1057, -0.9944, 0.0, 0.1057, -0.9944, 0.0, 0.1057, -0.9944, 0.0, 0.1057, -0.9965, 0.0, 0.08366, -0.9965, 0.0, 0.08366, -0.9965, 0.0, 0.08366, -0.9965, 0.0, 0.08366, -0.9972, -2.755e-06, 0.07489, -0.9972, -2.755e-06, 0.07489, -0.9972, -2.755e-06, 0.07489, -0.9972, -2.755e-06, 0.07489, -0.9977, 0.0, 0.06828, -0.9977, 0.0, 0.06828, -0.9977, 0.0, 0.06828, -0.9977, 0.0, 0.06828, -0.9943, 0.0, 0.1063, -0.9943, 0.0, 0.1063, -0.9943, 0.0, 0.1063, -0.9943, 0.0, 0.1063, -0.9999, 0.0, -0.01705, -0.9999, 0.0, -0.01705, -0.9999, 0.0, -0.01705, -0.9999, 0.0, -0.01705, -0.996, 0.0, -0.08911, -0.996, 0.0, -0.08911, -0.996, 0.0, -0.08911, -0.996, 0.0, -0.08911, -0.9986, 0.0, -0.05201, -0.9986, 0.0, -0.05201, -0.9986, 0.0, -0.05201, -0.9986, 0.0, -0.05201, -0.9988, -1.386e-06, -0.04824, -0.9988, -1.386e-06, -0.04824, -0.9988, -1.386e-06, -0.04824, -0.9988, -1.386e-06, -0.04824, -0.9986, 0.0, -0.05287, -0.9986, 0.0, -0.05287, -0.9986, 0.0, -0.05287, -0.9986, 0.0, -0.05287, -0.9982, 0.0, -0.06056, -0.9982, 0.0, -0.06056, -0.9982, 0.0, -0.06056, -0.9982, 0.0, -0.06056, -0.9986, 0.0, -0.05315, -0.9986, 0.0, -0.05315, -0.9986, 0.0, -0.05315, -0.9986, 0.0, -0.05315, -0.9684, 0.0, 0.2493, -0.9684, 0.0, 0.2493, -0.9684, 0.0, 0.2493, -0.9986, 0.0, -0.05269, -0.9986, 0.0, -0.05269, -0.9986, 0.0, -0.05269, -0.9693, 7.042e-06, 0.2457, -0.9693, 7.042e-06, 0.2457, -0.9693, 7.042e-06, 0.2457, -0.9984, 6.294e-06, -0.0566, -0.9984, 6.294e-06, -0.0566, -0.9984, 6.294e-06, -0.0566, -0.9691, 7.005e-06, 0.2465, -0.9691, 7.005e-06, 0.2465, -0.9691, 7.005e-06, 0.2465, -0.9987, 1.259e-05, -0.05118, -0.9987, 1.259e-05, -0.05118, -0.9987, 1.259e-05, -0.05118, -0.9646, 6.981e-06, 0.2638, -0.9646, 6.981e-06, 0.2638, -0.9646, 6.981e-06, 0.2638, -0.9985, 1.263e-05, -0.05553, -0.9985, 1.263e-05, -0.05553, -0.9985, 1.263e-05, -0.05553, -0.966, 1.399e-05, 0.2584, -0.966, 1.399e-05, 0.2584, -0.966, 1.399e-05, 0.2584, -0.9985, 6.305e-06, -0.05409, -0.9985, 6.305e-06, -0.05409, -0.9985, 6.305e-06, -0.05409, 0.9677, -7.166e-06, 0.2521, 0.9677, -7.166e-06, 0.2521, 0.9677, -7.166e-06, 0.2521, 0.9987, 0.0, -0.05112, 0.9987, 0.0, -0.05112, 0.9987, 0.0, -0.05112, 0.9674, -7.163e-06, 0.2533, 0.9674, -7.163e-06, 0.2533, 0.9674, -7.163e-06, 0.2533, 0.9985, 0.0, -0.05451, 0.9985, 0.0, -0.05451, 0.9985, 0.0, -0.05451, 0.9635, -7.134e-06, 0.2678, 0.9635, -7.134e-06, 0.2678, 0.9635, -7.134e-06, 0.2678, 0.9984, -1.886e-05, -0.05625, 0.9984, -1.886e-05, -0.05625, 0.9984, -1.886e-05, -0.05625, 0.9694, 0.0, 0.2454, 0.9694, 0.0, 0.2454, 0.9694, 0.0, 0.2454, 0.9984, 0.0, -0.05683, 0.9984, 0.0, -0.05683, 0.9984, 0.0, -0.05683, 0.963, 0.0, 0.2693, 0.963, 0.0, 0.2693, 0.963, 0.0, 0.2693, 0.9983, -1.893e-05, -0.05807, 0.9983, -1.893e-05, -0.05807, 0.9983, -1.893e-05, -0.05807, -0.9998, 0.002847, 0.01925, -0.9998, 0.002847, 0.01925, -0.9998, 0.002847, 0.01925, -0.9998, 0.002847, 0.01925, -0.9999, 0.005799, 0.01553, -0.9999, 0.005799, 0.01553, -0.9999, 0.005799, 0.01553, -0.9999, 0.005799, 0.01553, -0.9998, 0.002438, 0.02101, -0.9998, 0.002438, 0.02101, -0.9998, 0.002438, 0.02101, -0.9998, 0.002438, 0.02101, -0.9997, 0.0007377, 0.02531, -0.9997, 0.0007377, 0.02531, -0.9997, 0.0007377, 0.02531, -0.9997, 0.0007377, 0.02531, -0.9952, -0.09716, 0.00934, -0.9952, -0.09716, 0.00934, -0.9952, -0.09716, 0.00934, -0.9952, -0.09716, 0.00934, -0.9997, 0.002216, -0.02295, -0.9997, 0.002216, -0.02295, -0.9997, 0.002216, -0.02295, -0.9997, 0.002216, -0.02295, -0.9997, 0.006906, -0.02535, -0.9997, 0.006906, -0.02535, -0.9997, 0.006906, -0.02535, -0.9997, 0.006906, -0.02535, -0.9997, 0.001783, -0.02343, -0.9997, 0.001783, -0.02343, -0.9997, 0.001783, -0.02343, -0.9997, 0.001783, -0.02343, -0.9996, 0.003737, -0.02695, -0.9996, 0.003737, -0.02695, -0.9996, 0.003737, -0.02695, -0.9996, 0.003737, -0.02695, -0.9993, 0.03456, 0.01214, -0.9993, 0.03456, 0.01214, -0.9993, 0.03456, 0.01214, -0.9993, 0.03456, 0.01214, 0.0, 1.0, 0.0, 0.0, 1.0, 0.0, 0.0, 1.0, 0.0, 0.0, 1.0, 0.0, 0.0, 1.0, 0.0, 0.0, 1.0, 0.0, 0.0, 1.0, 0.0, 0.0, 1.0, 0.0, 0.0, 1.0, 0.0, 0.0, 1.0, 0.0, 0.0, 1.0, 0.0, 0.0, 1.0, 0.0, 0.0, 1.0, 0.0, 0.0, 1.0, 0.0, 0.0, 1.0, 0.0, 0.0, 1.0, 0.0, 0.0, 1.0, 0.0, 0.0, 1.0, 0.0, 0.0, 1.0, 0.0, 0.0, 1.0, 0.0, 1.0, 7.7e-07, 2.295e-07, 1.0, 7.7e-07, 2.295e-07, 1.0, 7.7e-07, 2.295e-07, 1.0, 7.7e-07, 2.295e-07, 1.0, 7.64e-07, 2.277e-07, 1.0, 7.64e-07, 2.277e-07, 1.0, 7.64e-07, 2.277e-07, 1.0, 7.64e-07, 2.277e-07, 1.0, 7.683e-07, 2.29e-07, 1.0, 7.683e-07, 2.29e-07, 1.0, 7.683e-07, 2.29e-07, 1.0, 7.683e-07, 2.29e-07, 1.0, -1.529e-06, 4.556e-07, 1.0, -1.529e-06, 4.556e-07, 1.0, -1.529e-06, 4.556e-07, 1.0, -1.529e-06, 4.556e-07, 1.0, 0.0, 2.277e-07, 1.0, 0.0, 2.277e-07, 1.0, 0.0, 2.277e-07, 1.0, 0.0, 2.277e-07, 1.0, 0.0, 3.416e-07, 1.0, 0.0, 3.416e-07, 1.0, 0.0, 3.416e-07, 1.0, 0.0, 3.416e-07, 1.0, -7.681e-07, 2.289e-07, 1.0, -7.681e-07, 2.289e-07, 1.0, -7.681e-07, 2.289e-07, 1.0, -7.681e-07, 2.289e-07, 1.0, -7.681e-07, 2.289e-07, 1.0, -7.681e-07, 2.289e-07, 1.0, -7.681e-07, 2.289e-07, 1.0, -7.681e-07, 2.289e-07, 0.9999, 0.00815, -0.01044, 0.9999, 0.003412, -0.009453, 0.9999, 0.004614, -0.01418, 0.9999, -0.0003793, -0.01495, 0.9999, 0.00815, -0.01044, 0.9999, 0.007871, -0.01403, 0.9999, 0.008134, -0.01435, 0.9999, 0.007813, -0.01387, 0.9999, -0.0003793, -0.01495, 0.9999, 0.004614, -0.01418, 0.9999, 0.004857, -0.01501, 0.9999, 0.004187, -0.01578, 1.0, -0.003423, -0.002645, 1.0, -0.003588, -0.002899, 1.0, -0.003878, -0.002042, 1.0, -0.003335, -0.002059, 1.0, -0.003423, -0.002645, 0.9999, 0.003459, -0.009657, 0.9999, 0.004002, -0.01076, 0.9999, 0.003188, -0.01045, 0.9999, -0.002607, 0.01288, 0.9999, -0.009564, 0.01022, 0.9999, -0.009564, 0.01022, 0.9999, -0.008471, 0.01066, 0.9999, -0.001542, 0.01326, 0.9999, -0.002607, 0.01288, 0.9999, -0.008471, 0.01066, 0.9999, -0.001542, 0.01326, 1.0, -0.003588, -0.002899, 1.0, -0.003423, -0.002645, 0.9999, 0.003188, -0.01045, 1.0, -0.001694, -0.007989, 0.9999, 0.003459, -0.009657, 1.0, -0.003423, -0.002645, 1.0, -0.003335, -0.002059, 1.0, -2.205e-05, -0.002818, 0.9999, 0.005522, -0.01341, 0.9999, -0.0003793, -0.01495, 0.9999, 0.004187, -0.01578, 0.9998, -0.0002482, -0.01989, 0.9999, 0.003412, -0.009453, 0.9999, 0.00815, -0.01044, 0.9999, 0.007813, -0.01387, 0.9999, 0.00613, -0.01071, 0.9999, 0.007871, -0.01403, 0.9999, 0.00815, -0.01044, 0.9999, -0.0003793, -0.01495, 0.9999, 0.005522, -0.01341, 0.0, 1.0, 0.0, 0.0, 1.0, 0.0, 0.0, 1.0, 0.0, 0.0, 1.0, 0.0, 0.0, 1.0, 0.0, 0.0, 1.0, 0.0, 0.0, 1.0, 0.0, 0.0, 1.0, 0.0, 0.0, 1.0, 0.0, 0.0, 1.0, 0.0, 0.0, 1.0, 0.0, 0.0, 1.0, 0.0, 0.0, 1.0, 0.0, 0.0, 1.0, 0.0, 0.0, 1.0, 0.0, 0.0, 1.0, 0.0, 0.0, 1.0, 0.0, 0.0, 1.0, 0.0, 0.0, 1.0, 0.0, 0.0, 1.0, 0.0, 0.0, 1.0, 0.0, 0.0, 1.0, 0.0, 0.0, 1.0, 0.0, 0.0, 1.0, 0.0, 0.0, 1.0, 1.817e-06, 0.0, 1.0, 1.817e-06, 0.0, 1.0, 1.817e-06, 0.0, 1.0, 1.817e-06, 0.0, 1.0, 1.817e-06, 0.0, 1.0, 1.817e-06, 0.0, 1.0, 1.817e-06, 0.0, 1.0, 1.817e-06, 1.766e-06, 1.0, 0.0, 1.766e-06, 1.0, 0.0, 1.766e-06, 1.0, 0.0, 1.766e-06, 1.0, 0.0, 1.766e-06, 1.0, 0.0, 1.766e-06, 1.0, 0.0, 1.766e-06, 1.0, 0.0, 1.766e-06, 1.0, 0.0, 0.0, 1.0, 0.0, 0.0, 1.0, 0.0, 0.0, 1.0, 0.0, 0.0, 1.0, 0.0, 0.0, 1.0, 0.0, 0.0, 1.0, 0.0, 0.0, 1.0, 0.0, 0.0, 1.0, 0.0, 0.0, 1.0, 0.0, 0.0, 1.0, 0.0, 0.0, 1.0, 0.0, 0.0, 1.0, 0.0, 0.0, 1.0, 0.0, 0.0, 1.0, 0.0, 0.0, 1.0, 0.0, 0.0, 1.0, 0.0, 0.0, 1.0, 0.0, 0.0, 1.0, 0.0, 0.0, 1.0, 0.0, 0.0, 1.0, 0.0, 0.0, 1.0, 0.0, 0.0, 1.0, 0.0, 0.0, 1.0, 0.0, 0.0, 1.0, 0.0, 1.766e-06, 1.0, 0.0, 1.766e-06, 1.0, 0.0, 1.766e-06, 1.0, 0.0, 1.766e-06, 1.0, 0.0, 1.766e-06, 1.0, 0.0, 1.766e-06, 1.0, 0.0, 1.766e-06, 1.0, 0.0, 1.766e-06, 1.0, 0.0, 0.0, 1.0, 0.0, 0.0, 1.0, 0.0, 0.0, 1.0, 0.0, 0.0, 1.0, 0.0, 0.0, 1.0, 0.0, 0.0, 1.0, 0.0, 0.0, 1.0, 0.0, 0.0, 1.0, 0.0, 0.0, 1.0, 0.0, 0.0, 1.0, 0.0, 0.0, 1.0, 0.0, 0.0, 1.0, 0.0, 0.0, 1.0, -2.371e-06, 0.0, 1.0, -2.371e-06, 0.0, 1.0, -2.371e-06, 0.0, 1.0, -2.371e-06, 0.0, 1.0, 0.0, 0.0, 1.0, 0.0, 0.0, 1.0, 0.0, 0.0, 1.0, 0.0, 0.0, 1.0, 6.37e-07, 0.0, 1.0, 6.37e-07, 0.0, 1.0, 6.37e-07, 0.0, 1.0, 6.37e-07, -0.001516, -0.005315, 1.0, -0.001519, -0.005321, 1.0, -0.0007352, -0.003736, 1.0, -0.0007352, -0.003736, 1.0, -0.001519, -0.005321, 1.0, -0.001516, -0.005315, 1.0, -0.002314, -0.002295, 1.0, -0.002314, -0.00232, 1.0, -0.002932, 0.001472, 1.0, -0.002934, 0.001469, 1.0, -0.00431, 0.002366, 1.0, -0.004306, 0.002358, 1.0, -0.004306, 0.002358, 1.0, -0.00431, 0.002366, 1.0, -0.005215, 0.0005895, 1.0, -0.005214, 0.000597, 1.0, -0.005364, 0.001437, 1.0, -0.005364, 0.001294, 1.0, -0.005373, 0.005623, 1.0, -0.005373, 0.005623, 1.0, -0.002314, -0.00232, 1.0, -0.002314, -0.002295, 1.0, -0.002934, 0.001469, 1.0, -0.002932, 0.001472, 1.0, -0.005214, 0.000597, 1.0, -0.005215, 0.0005895, 1.0, -0.005364, 0.001294, 1.0, -0.005364, 0.001437, 1.0])] * 3)])

# ---- curves / text
cu_beziercircle = bpy.data.curves.new('BezierCircle', 'CURVE')
cu_beziercircle.dimensions = '3D'
_sp = cu_beziercircle.splines.new('BEZIER'); _sp.bezier_points.add(3)
_sp.bezier_points.foreach_set('co', [-1.0, 0.0, -1.362, 0.0, 7.57, 0.0, 1.0, 0.0, 0.0, 0.0, -7.898, 1.679])
_sp.bezier_points.foreach_set('handle_left', [-1.007, -1.627, -1.193, -2.735, 7.617, -1.299, 0.9878, 2.965, -0.3118, 2.517, -7.835, 1.691])
_sp.bezier_points.foreach_set('handle_right', [-0.988, 2.965, -1.669, 3.855, 7.504, 1.831, 1.013, -3.159, 0.3322, -5.426, -8.035, 1.652])
for _p, _l, _r in zip(_sp.bezier_points, ['ALIGNED', 'ALIGNED', 'AUTO', 'ALIGNED'], ['ALIGNED', 'ALIGNED', 'AUTO', 'ALIGNED']): _p.handle_left_type = _l; _p.handle_right_type = _r
_sp.order_u = 0
_sp.order_v = 0
_sp.use_cyclic_u = True
cu_beziercircle.use_path = True
cu_beziercircle.use_path_clamp = True
cu_beziercircle.fill_mode = 'FULL'
cu_beziercircle_004 = bpy.data.curves.new('BezierCircle.004', 'CURVE')
cu_beziercircle_004.dimensions = '3D'
_sp = cu_beziercircle_004.splines.new('BEZIER'); _sp.bezier_points.add(3)
_sp.bezier_points.foreach_set('co', [-1.0, 0.0, 0.0, 0.0, 1.0, 0.0, 1.0, 0.0, 0.0, 0.0, -1.0, 0.0])
_sp.bezier_points.foreach_set('handle_left', [-1.0, -0.5521, 0.0, -0.5521, 1.0, 0.0, 1.0, 0.5521, 0.0, 0.5521, -1.0, 0.0])
_sp.bezier_points.foreach_set('handle_right', [-1.0, 0.5521, 0.0, 0.5521, 1.0, 0.0, 1.0, -0.5521, 0.0, -0.5521, -1.0, 0.0])
for _p, _l, _r in zip(_sp.bezier_points, ['AUTO', 'AUTO', 'AUTO', 'AUTO'], ['AUTO', 'AUTO', 'AUTO', 'AUTO']): _p.handle_left_type = _l; _p.handle_right_type = _r
_sp.order_u = 0
_sp.order_v = 0
_sp.use_cyclic_u = True
cu_beziercircle_004.use_path = True
cu_beziercircle_004.use_path_clamp = True
cu_beziercircle_004.fill_mode = 'FULL'
cu_beziercircle_001 = bpy.data.curves.new('BezierCircle.001', 'CURVE')
cu_beziercircle_001.dimensions = '3D'
_sp = cu_beziercircle_001.splines.new('BEZIER'); _sp.bezier_points.add(3)
_sp.bezier_points.foreach_set('co', [-1.0, 0.0, 0.0, 0.0, 1.0, 0.0, 1.0, 0.0, 0.0, 0.0, -1.0, 0.0])
_sp.bezier_points.foreach_set('handle_left', [-1.0, -0.5521, 0.0, -0.5521, 1.0, 0.0, 1.0, 0.5521, 0.0, 0.5521, -1.0, 0.0])
_sp.bezier_points.foreach_set('handle_right', [-1.0, 0.5521, 0.0, 0.5521, 1.0, 0.0, 1.0, -0.5521, 0.0, -0.5521, -1.0, 0.0])
for _p, _l, _r in zip(_sp.bezier_points, ['AUTO', 'AUTO', 'AUTO', 'AUTO'], ['AUTO', 'AUTO', 'AUTO', 'AUTO']): _p.handle_left_type = _l; _p.handle_right_type = _r
_sp.order_u = 0
_sp.order_v = 0
_sp.use_cyclic_u = True
cu_beziercircle_001.use_path = True
cu_beziercircle_001.use_path_clamp = True
cu_beziercircle_001.fill_mode = 'FULL'
cu_beziercircle_002 = bpy.data.curves.new('BezierCircle.002', 'CURVE')
cu_beziercircle_002.dimensions = '3D'
_sp = cu_beziercircle_002.splines.new('BEZIER'); _sp.bezier_points.add(3)
_sp.bezier_points.foreach_set('co', [-1.0, 0.0, 0.0, 0.0, 1.0, 0.0, 1.0, 0.0, 0.0, 0.0, -1.0, 0.0])
_sp.bezier_points.foreach_set('handle_left', [-1.0, -0.5521, 0.0, -0.5521, 1.0, 0.0, 1.0, 0.5521, 0.0, 0.5521, -1.0, 0.0])
_sp.bezier_points.foreach_set('handle_right', [-1.0, 0.5521, 0.0, 0.5521, 1.0, 0.0, 1.0, -0.5521, 0.0, -0.5521, -1.0, 0.0])
for _p, _l, _r in zip(_sp.bezier_points, ['AUTO', 'AUTO', 'AUTO', 'AUTO'], ['AUTO', 'AUTO', 'AUTO', 'AUTO']): _p.handle_left_type = _l; _p.handle_right_type = _r
_sp.order_u = 0
_sp.order_v = 0
_sp.use_cyclic_u = True
cu_beziercircle_002.use_path = True
cu_beziercircle_002.use_path_clamp = True
cu_beziercircle_002.fill_mode = 'FULL'
cu_beziercurve = bpy.data.curves.new('BezierCurve', 'CURVE')
cu_beziercurve.dimensions = '3D'
_sp = cu_beziercurve.splines.new('BEZIER'); _sp.bezier_points.add(1)
_sp.bezier_points.foreach_set('co', [2.0, 0.0, -1.0, 0.0, 0.0, 0.0])
_sp.bezier_points.foreach_set('handle_left', [1.5, -0.5, -1.0, 1.015, 0.01215, 0.0004534])
_sp.bezier_points.foreach_set('handle_right', [2.5, 0.5, -1.0, -0.9999, -0.01197, -0.0004468])
for _p, _l, _r in zip(_sp.bezier_points, ['ALIGNED', 'ALIGNED'], ['ALIGNED', 'ALIGNED']): _p.handle_left_type = _l; _p.handle_right_type = _r
_sp.order_u = 0
_sp.order_v = 0
cu_beziercurve.use_path = True
cu_beziercurve.use_path_clamp = True
cu_beziercurve.fill_mode = 'FULL'

# ---- objects
ob_calib_plane_053 = bpy.data.objects.new('Calib_Plane.053', me_calib_plane_053)
ob_elongatedcurve = bpy.data.objects.new('ElongatedCurve', cu_beziercircle)
ob_circlemiddle = bpy.data.objects.new('CircleMiddle', cu_beziercircle_004)
ob_circleback = bpy.data.objects.new('CircleBack', cu_beziercircle_001)
ob_circlefront = bpy.data.objects.new('CircleFront', cu_beziercircle_002)
ob_beziercurve = bpy.data.objects.new('BezierCurve', cu_beziercurve)

# ---- transforms, parenting, visibility, modifiers, constraints
ob_calib_plane_053.location = (0.0, 0.0, 0.0)
ob_calib_plane_053.rotation_euler = (2.384e-07, -0.0, 0.0)
ob_calib_plane_053.lineart.crease_threshold = 0.0
ob_elongatedcurve.location = (0.0, 0.0, 3.0)
ob_elongatedcurve.lineart.crease_threshold = 0.0
ob_circlemiddle.location = (0.0, 0.0, 1.782)
ob_circlemiddle.scale = (2.414, 2.414, 2.414)
ob_circlemiddle.lineart.crease_threshold = 0.0
ob_circleback.location = (0.0, -5.0, 2.782)
ob_circleback.scale = (2.414, 2.414, 2.414)
ob_circleback.lineart.crease_threshold = 0.0
ob_circlefront.location = (1.0, -2.0, 4.094)
ob_circlefront.scale = (2.414, 2.414, 2.414)
ob_circlefront.lineart.crease_threshold = 0.0
ob_beziercurve.location = (0.0, 0.0, 0.0)
ob_beziercurve.lineart.crease_threshold = 0.0

# ---- collection membership
scene.collection.objects.link(ob_calib_plane_053)
scene.collection.objects.link(ob_elongatedcurve)
scene.collection.objects.link(ob_circlemiddle)
scene.collection.objects.link(ob_circleback)
scene.collection.objects.link(ob_circlefront)
scene.collection.objects.link(ob_beziercurve)

# ---- scene / render settings (as saved in the file)
scene.frame_start = 1; scene.frame_end = 250; scene.frame_set(1)
scene.render.engine = 'BLENDER_EEVEE_NEXT'
scene.cycles.use_denoising = False
scene.cycles.samples = 128
scene.cycles.sampling_pattern = 'TABULATED_SOBOL'
scene.cycles.use_adaptive_sampling = False
scene.cycles.use_light_tree = False
scene.view_settings.view_transform = 'Filmic'
bpy.context.view_layer.update()

# ---- added for rendering (the .blend has no active camera and no usable light): camera, sun
cam_auto = bpy.data.cameras.new('AutoCamera')
cam_auto.lens = 50.0
cam_auto.sensor_width = 36.0
cam_auto.clip_end = 1000.0
ob_auto_camera = bpy.data.objects.new('AutoCamera', cam_auto)
scene.collection.objects.link(ob_auto_camera)
ob_auto_camera.location = (51.9084, -60.9995, 46.7317)
ob_auto_camera.rotation_euler = (1.09748, -7.21219e-08, 0.694738)
scene.camera = ob_auto_camera
light_auto_sun = bpy.data.lights.new('AutoSun', 'SUN')
light_auto_sun.energy = 3.0
light_auto_sun.angle = 0.0523599
ob_auto_sun = bpy.data.objects.new('AutoSun', light_auto_sun)
scene.collection.objects.link(ob_auto_sun)
ob_auto_sun.rotation_euler = (0.872665, 0.174533, 0.523599)
bpy.context.view_layer.update()
